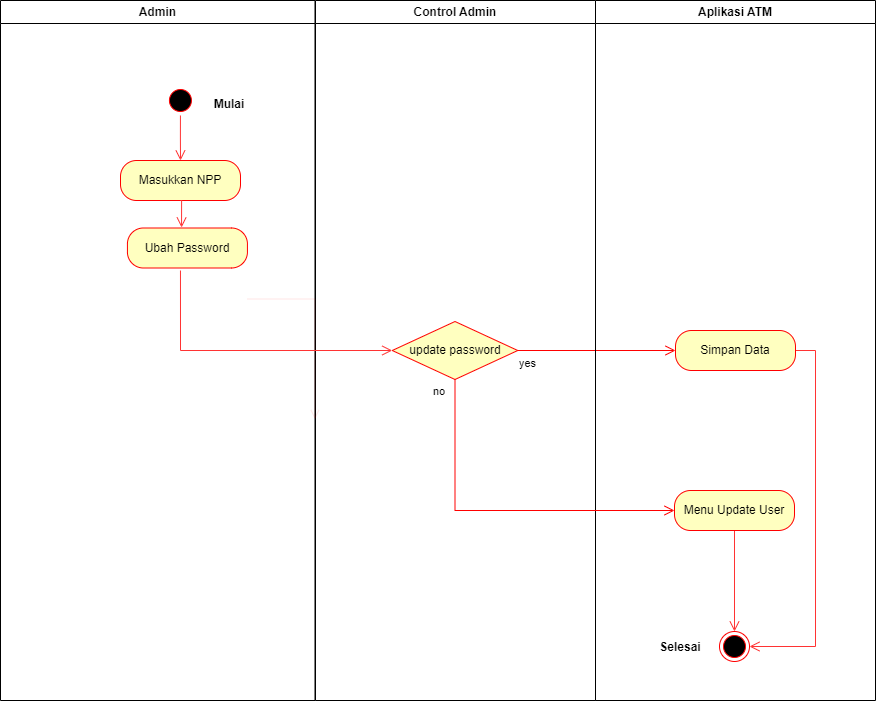

The diagram above was exported from draw.io. Its source (the exported page's mxGraphModel, read from the mxfile embedded in the PNG):
<mxGraphModel dx="868" dy="482" grid="1" gridSize="10" guides="1" tooltips="1" connect="1" arrows="1" fold="1" page="1" pageScale="1" pageWidth="827" pageHeight="1169" math="0" shadow="0">
  <root>
    <mxCell id="0" />
    <mxCell id="1" parent="0" />
    <mxCell id="RnOeqhu8AE7g7XnF3Tw0-1" value="Admin" style="swimlane;whiteSpace=wrap" parent="1" vertex="1">
      <mxGeometry x="130" y="50" width="314.5" height="700" as="geometry" />
    </mxCell>
    <mxCell id="RnOeqhu8AE7g7XnF3Tw0-40" style="edgeStyle=orthogonalEdgeStyle;rounded=0;orthogonalLoop=1;jettySize=auto;html=1;exitX=0.5;exitY=1;exitDx=0;exitDy=0;strokeColor=#FF3333;endArrow=open;endFill=0;endSize=8;" parent="RnOeqhu8AE7g7XnF3Tw0-1" source="RnOeqhu8AE7g7XnF3Tw0-3" target="RnOeqhu8AE7g7XnF3Tw0-39" edge="1">
      <mxGeometry relative="1" as="geometry" />
    </mxCell>
    <mxCell id="RnOeqhu8AE7g7XnF3Tw0-3" value="" style="ellipse;shape=startState;fillColor=#000000;strokeColor=#ff0000;" parent="RnOeqhu8AE7g7XnF3Tw0-1" vertex="1">
      <mxGeometry x="164.93" y="85" width="30" height="30" as="geometry" />
    </mxCell>
    <mxCell id="RnOeqhu8AE7g7XnF3Tw0-4" value="Mulai" style="text;align=center;fontStyle=1;verticalAlign=middle;spacingLeft=3;spacingRight=3;strokeColor=none;rotatable=0;points=[[0,0.5],[1,0.5]];portConstraint=eastwest;" parent="RnOeqhu8AE7g7XnF3Tw0-1" vertex="1">
      <mxGeometry x="190" y="90" width="78" height="26" as="geometry" />
    </mxCell>
    <mxCell id="RnOeqhu8AE7g7XnF3Tw0-5" value="Ubah Password" style="rounded=1;whiteSpace=wrap;html=1;arcSize=40;fontColor=#000000;fillColor=#ffffc0;strokeColor=#ff0000;" parent="RnOeqhu8AE7g7XnF3Tw0-1" vertex="1">
      <mxGeometry x="126.93" y="227.5" width="120" height="40" as="geometry" />
    </mxCell>
    <mxCell id="RnOeqhu8AE7g7XnF3Tw0-11" style="edgeStyle=orthogonalEdgeStyle;rounded=0;orthogonalLoop=1;jettySize=auto;html=1;exitX=0.5;exitY=1;exitDx=0;exitDy=0;strokeColor=#FF3333;strokeWidth=1;endArrow=open;endFill=0;endSize=8;" parent="RnOeqhu8AE7g7XnF3Tw0-1" edge="1">
      <mxGeometry relative="1" as="geometry">
        <mxPoint x="186.93000000000006" y="217.5" as="sourcePoint" />
        <mxPoint x="186.93000000000006" y="217.5" as="targetPoint" />
      </mxGeometry>
    </mxCell>
    <mxCell id="RnOeqhu8AE7g7XnF3Tw0-39" value="Masukkan NPP" style="rounded=1;whiteSpace=wrap;html=1;arcSize=40;fontColor=#000000;fillColor=#ffffc0;strokeColor=#ff0000;strokeWidth=1;" parent="RnOeqhu8AE7g7XnF3Tw0-1" vertex="1">
      <mxGeometry x="120" y="160" width="120" height="40" as="geometry" />
    </mxCell>
    <mxCell id="B2UFmBn59-qzidIDKwkK-1" style="edgeStyle=orthogonalEdgeStyle;rounded=0;orthogonalLoop=1;jettySize=auto;html=1;exitX=0.5;exitY=1;exitDx=0;exitDy=0;strokeColor=#FF3333;endArrow=open;endFill=0;endSize=8;entryX=0.451;entryY=-0.012;entryDx=0;entryDy=0;entryPerimeter=0;" edge="1" parent="RnOeqhu8AE7g7XnF3Tw0-1" source="RnOeqhu8AE7g7XnF3Tw0-39" target="RnOeqhu8AE7g7XnF3Tw0-5">
      <mxGeometry relative="1" as="geometry">
        <mxPoint x="189.93000000000006" y="125" as="sourcePoint" />
        <mxPoint x="190" y="170" as="targetPoint" />
      </mxGeometry>
    </mxCell>
    <mxCell id="RnOeqhu8AE7g7XnF3Tw0-13" value="Control Admin" style="swimlane;whiteSpace=wrap" parent="1" vertex="1">
      <mxGeometry x="445" y="50" width="280" height="700" as="geometry" />
    </mxCell>
    <mxCell id="RnOeqhu8AE7g7XnF3Tw0-14" value="update password" style="rhombus;whiteSpace=wrap;html=1;fillColor=#ffffc0;strokeColor=#ff0000;strokeWidth=1;" parent="RnOeqhu8AE7g7XnF3Tw0-13" vertex="1">
      <mxGeometry x="76.75" y="321" width="125.5" height="58" as="geometry" />
    </mxCell>
    <mxCell id="RnOeqhu8AE7g7XnF3Tw0-17" value="yes" style="edgeStyle=orthogonalEdgeStyle;html=1;align=left;verticalAlign=top;endArrow=open;endSize=8;strokeColor=#ff0000;rounded=0;exitX=1;exitY=0.5;exitDx=0;exitDy=0;entryX=0;entryY=0.5;entryDx=0;entryDy=0;" parent="1" source="RnOeqhu8AE7g7XnF3Tw0-14" target="RnOeqhu8AE7g7XnF3Tw0-23" edge="1">
      <mxGeometry x="-1" relative="1" as="geometry">
        <mxPoint x="780" y="639" as="targetPoint" />
      </mxGeometry>
    </mxCell>
    <mxCell id="RnOeqhu8AE7g7XnF3Tw0-18" value="" style="edgeStyle=orthogonalEdgeStyle;html=1;verticalAlign=bottom;endArrow=open;endSize=8;strokeColor=#ff0000;rounded=0;strokeWidth=0;" parent="1" edge="1">
      <mxGeometry relative="1" as="geometry">
        <mxPoint x="444.43000000000006" y="467.5" as="targetPoint" />
        <mxPoint x="376.93000000000006" y="348.5" as="sourcePoint" />
      </mxGeometry>
    </mxCell>
    <mxCell id="RnOeqhu8AE7g7XnF3Tw0-19" value="Aplikasi ATM" style="swimlane;whiteSpace=wrap" parent="1" vertex="1">
      <mxGeometry x="725" y="50" width="280" height="700" as="geometry" />
    </mxCell>
    <mxCell id="RnOeqhu8AE7g7XnF3Tw0-20" value="" style="ellipse;html=1;shape=endState;fillColor=#000000;strokeColor=#ff0000;strokeWidth=1;" parent="RnOeqhu8AE7g7XnF3Tw0-19" vertex="1">
      <mxGeometry x="124" y="631" width="30" height="30" as="geometry" />
    </mxCell>
    <mxCell id="RnOeqhu8AE7g7XnF3Tw0-21" value="Selesai" style="text;align=center;fontStyle=1;verticalAlign=middle;spacingLeft=3;spacingRight=3;strokeColor=none;rotatable=0;points=[[0,0.5],[1,0.5]];portConstraint=eastwest;" parent="RnOeqhu8AE7g7XnF3Tw0-19" vertex="1">
      <mxGeometry x="45" y="633" width="80" height="26" as="geometry" />
    </mxCell>
    <mxCell id="RnOeqhu8AE7g7XnF3Tw0-22" style="edgeStyle=orthogonalEdgeStyle;rounded=0;orthogonalLoop=1;jettySize=auto;html=1;exitX=1;exitY=0.5;exitDx=0;exitDy=0;entryX=1;entryY=0.5;entryDx=0;entryDy=0;strokeColor=#FF3333;strokeWidth=1;endArrow=open;endFill=0;endSize=8;" parent="RnOeqhu8AE7g7XnF3Tw0-19" source="RnOeqhu8AE7g7XnF3Tw0-23" target="RnOeqhu8AE7g7XnF3Tw0-20" edge="1">
      <mxGeometry relative="1" as="geometry" />
    </mxCell>
    <mxCell id="RnOeqhu8AE7g7XnF3Tw0-23" value="Simpan Data" style="rounded=1;whiteSpace=wrap;html=1;arcSize=40;fontColor=#000000;fillColor=#ffffc0;strokeColor=#ff0000;strokeWidth=1;" parent="RnOeqhu8AE7g7XnF3Tw0-19" vertex="1">
      <mxGeometry x="80" y="330" width="120" height="40" as="geometry" />
    </mxCell>
    <mxCell id="RnOeqhu8AE7g7XnF3Tw0-24" style="edgeStyle=orthogonalEdgeStyle;rounded=0;orthogonalLoop=1;jettySize=auto;html=1;exitX=0.5;exitY=1;exitDx=0;exitDy=0;entryX=0.5;entryY=0;entryDx=0;entryDy=0;strokeColor=#FF3333;strokeWidth=1;endArrow=open;endFill=0;endSize=8;" parent="RnOeqhu8AE7g7XnF3Tw0-19" source="RnOeqhu8AE7g7XnF3Tw0-25" target="RnOeqhu8AE7g7XnF3Tw0-20" edge="1">
      <mxGeometry relative="1" as="geometry" />
    </mxCell>
    <mxCell id="RnOeqhu8AE7g7XnF3Tw0-25" value="Menu Update User" style="rounded=1;whiteSpace=wrap;html=1;arcSize=40;fontColor=#000000;fillColor=#ffffc0;strokeColor=#ff0000;strokeWidth=1;" parent="RnOeqhu8AE7g7XnF3Tw0-19" vertex="1">
      <mxGeometry x="79" y="490" width="120" height="40" as="geometry" />
    </mxCell>
    <mxCell id="RnOeqhu8AE7g7XnF3Tw0-38" value="no" style="edgeStyle=orthogonalEdgeStyle;html=1;align=left;verticalAlign=bottom;endArrow=open;endSize=8;strokeColor=#ff0000;rounded=0;strokeWidth=1;exitX=0.5;exitY=1;exitDx=0;exitDy=0;entryX=0;entryY=0.5;entryDx=0;entryDy=0;" parent="1" source="RnOeqhu8AE7g7XnF3Tw0-14" target="RnOeqhu8AE7g7XnF3Tw0-25" edge="1">
      <mxGeometry x="-0.8802" y="-24" relative="1" as="geometry">
        <mxPoint x="675" y="500" as="targetPoint" />
        <mxPoint x="605" y="505" as="sourcePoint" />
        <mxPoint as="offset" />
      </mxGeometry>
    </mxCell>
    <mxCell id="RnOeqhu8AE7g7XnF3Tw0-16" style="edgeStyle=orthogonalEdgeStyle;rounded=0;orthogonalLoop=1;jettySize=auto;html=1;exitX=0.442;exitY=1.063;exitDx=0;exitDy=0;entryX=0;entryY=0.5;entryDx=0;entryDy=0;strokeColor=#FF3333;strokeWidth=1;endArrow=open;endFill=0;endSize=8;exitPerimeter=0;" parent="1" source="RnOeqhu8AE7g7XnF3Tw0-5" target="RnOeqhu8AE7g7XnF3Tw0-14" edge="1">
      <mxGeometry relative="1" as="geometry">
        <Array as="points">
          <mxPoint x="310" y="400" />
        </Array>
      </mxGeometry>
    </mxCell>
  </root>
</mxGraphModel>